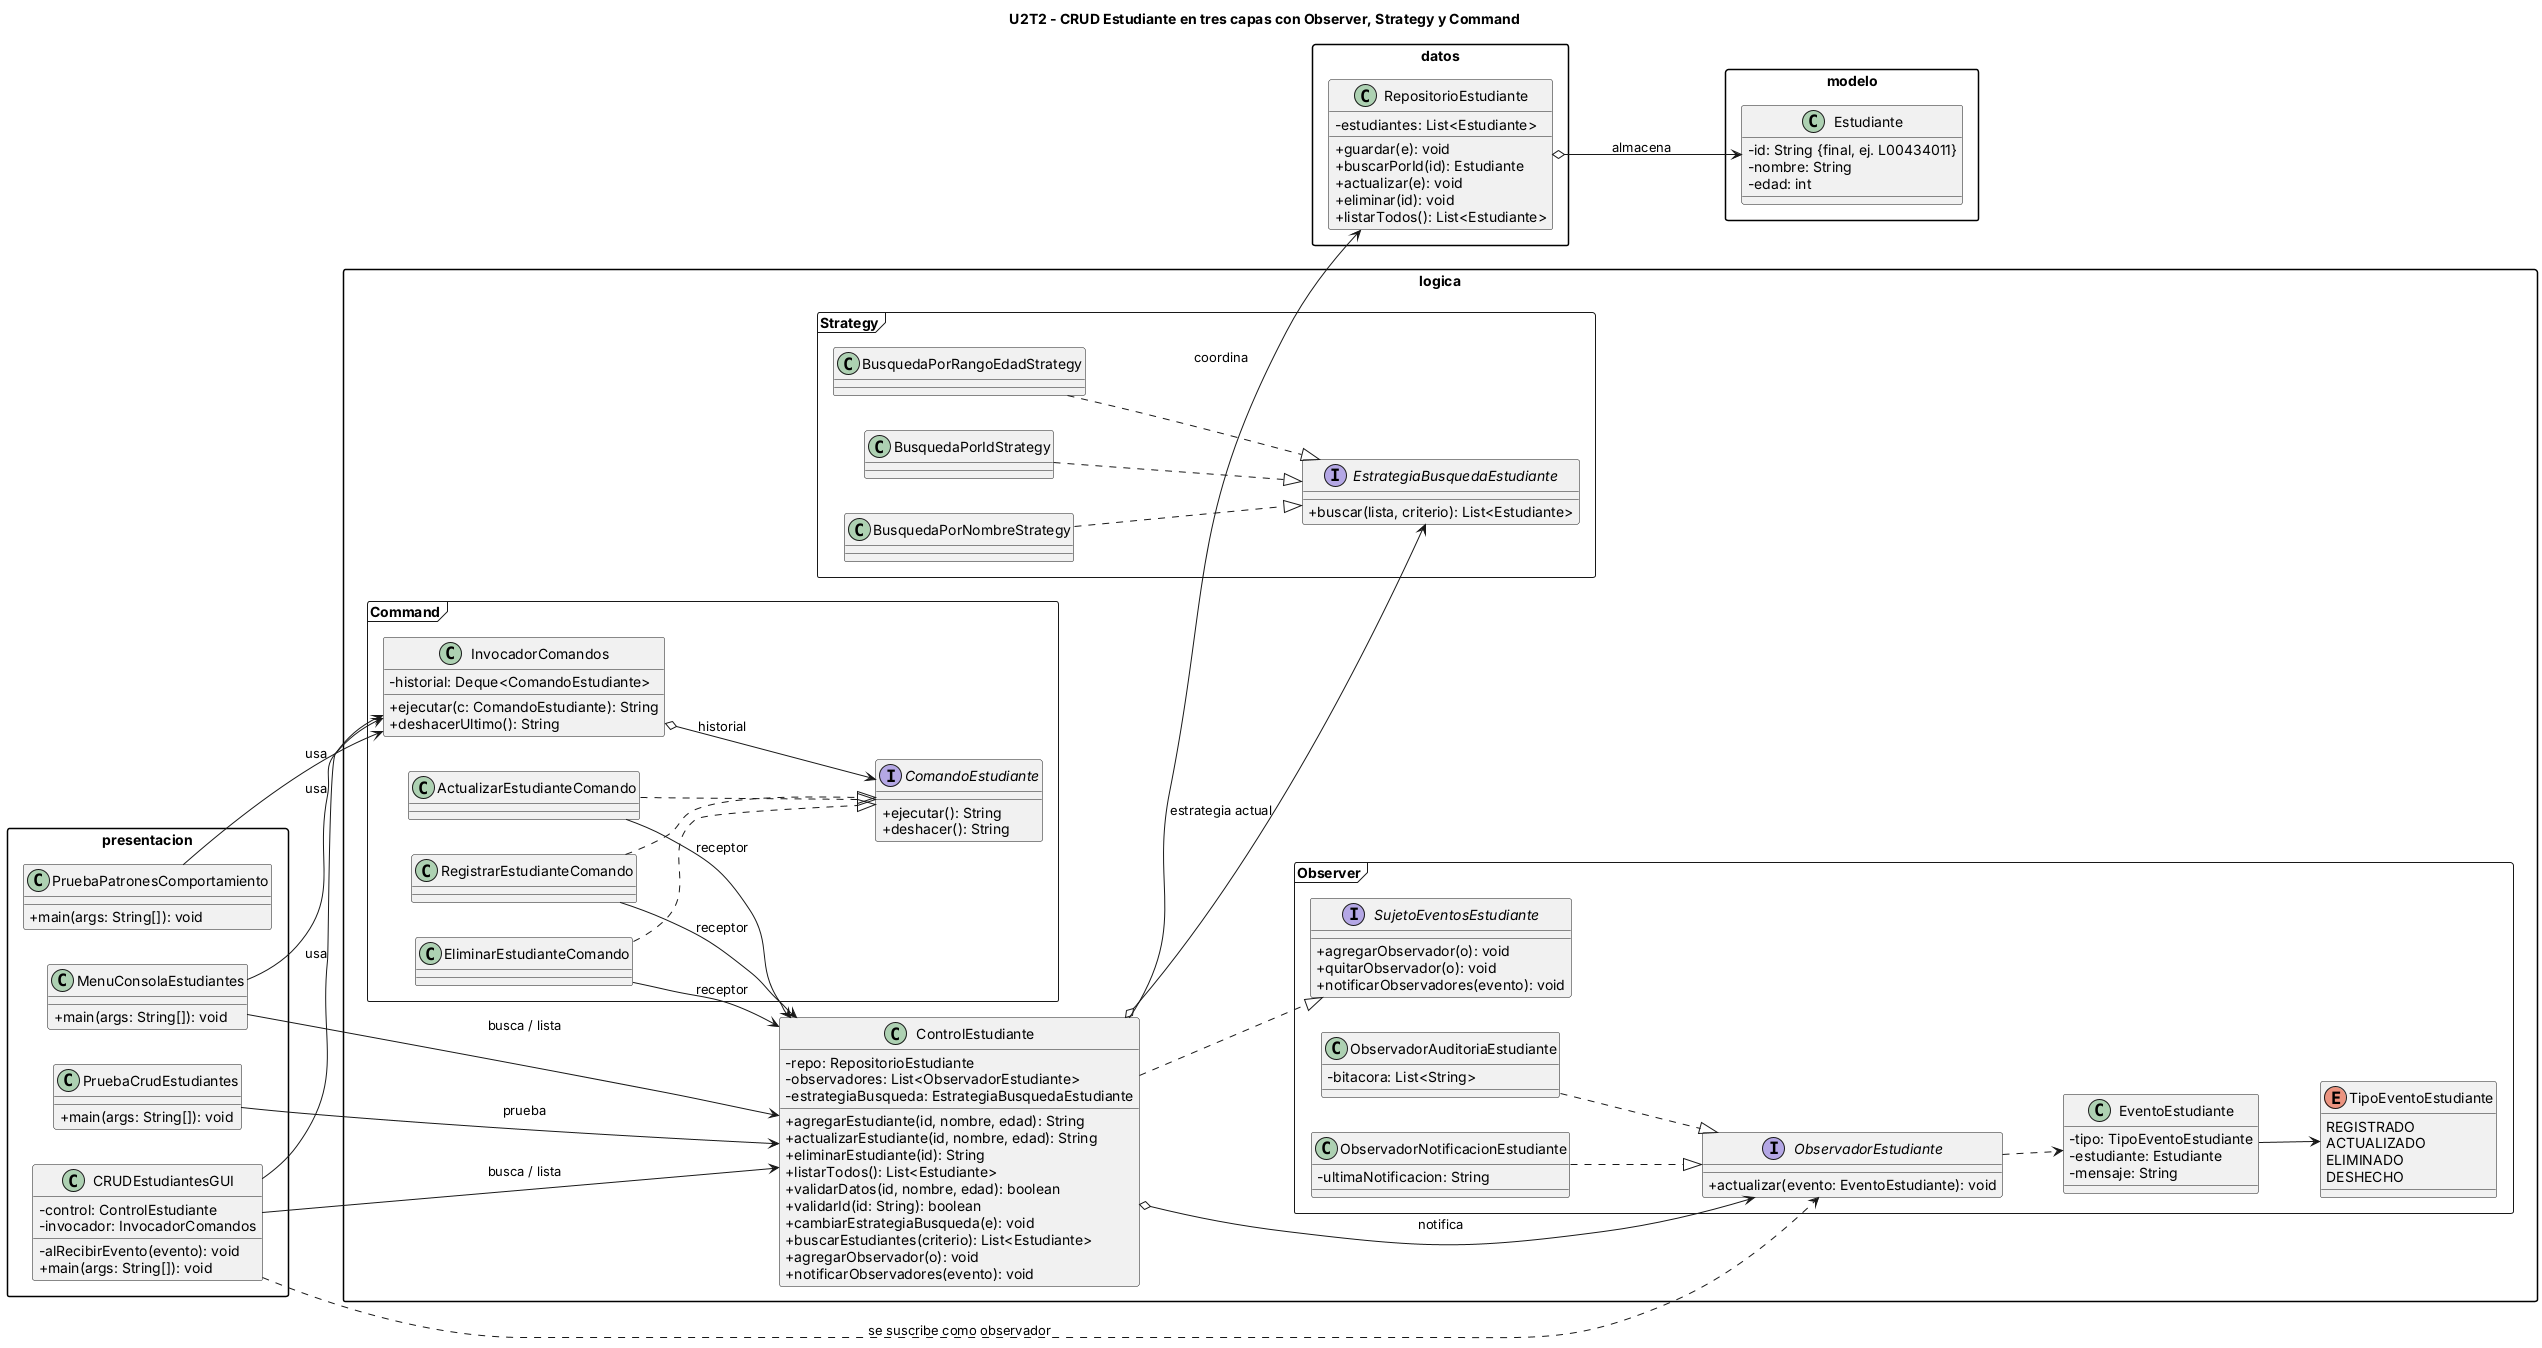

The diagram above was rendered by PlantUML. Its source (embedded in the PNG):
@startuml
title U2T2 - CRUD Estudiante en tres capas con Observer, Strategy y Command

skinparam packageStyle rectangle
skinparam classAttributeIconSize 0
skinparam shadowing false
left to right direction

package "presentacion" {
  class PruebaCrudEstudiantes {
    + main(args: String[]): void
  }
  class PruebaPatronesComportamiento {
    + main(args: String[]): void
  }
  class MenuConsolaEstudiantes {
    + main(args: String[]): void
  }
  class CRUDEstudiantesGUI {
    - control: ControlEstudiante
    - invocador: InvocadorComandos
    - alRecibirEvento(evento): void
    + main(args: String[]): void
  }
}

package "logica" {
  class ControlEstudiante {
    - repo: RepositorioEstudiante
    - observadores: List<ObservadorEstudiante>
    - estrategiaBusqueda: EstrategiaBusquedaEstudiante
    + agregarEstudiante(id, nombre, edad): String
    + actualizarEstudiante(id, nombre, edad): String
    + eliminarEstudiante(id): String
    + listarTodos(): List<Estudiante>
    + validarDatos(id, nombre, edad): boolean
    + validarId(id: String): boolean
    + cambiarEstrategiaBusqueda(e): void
    + buscarEstudiantes(criterio): List<Estudiante>
    + agregarObservador(o): void
    + notificarObservadores(evento): void
  }

  package "Observer" <<Frame>> {
    interface SujetoEventosEstudiante {
      + agregarObservador(o): void
      + quitarObservador(o): void
      + notificarObservadores(evento): void
    }
    interface ObservadorEstudiante {
      + actualizar(evento: EventoEstudiante): void
    }
    class ObservadorAuditoriaEstudiante {
      - bitacora: List<String>
    }
    class ObservadorNotificacionEstudiante {
      - ultimaNotificacion: String
    }
    class EventoEstudiante {
      - tipo: TipoEventoEstudiante
      - estudiante: Estudiante
      - mensaje: String
    }
    enum TipoEventoEstudiante {
      REGISTRADO
      ACTUALIZADO
      ELIMINADO
      DESHECHO
    }
  }

  package "Strategy" <<Frame>> {
    interface EstrategiaBusquedaEstudiante {
      + buscar(lista, criterio): List<Estudiante>
    }
    class BusquedaPorIdStrategy
    class BusquedaPorNombreStrategy
    class BusquedaPorRangoEdadStrategy
  }

  package "Command" <<Frame>> {
    interface ComandoEstudiante {
      + ejecutar(): String
      + deshacer(): String
    }
    class RegistrarEstudianteComando
    class ActualizarEstudianteComando
    class EliminarEstudianteComando
    class InvocadorComandos {
      - historial: Deque<ComandoEstudiante>
      + ejecutar(c: ComandoEstudiante): String
      + deshacerUltimo(): String
    }
  }
}

package "datos" {
  class RepositorioEstudiante {
    - estudiantes: List<Estudiante>
    + guardar(e): void
    + buscarPorId(id): Estudiante
    + actualizar(e): void
    + eliminar(id): void
    + listarTodos(): List<Estudiante>
  }
}

package "modelo" {
  class Estudiante {
    - id: String {final, ej. L00434011}
    - nombre: String
    - edad: int
  }
}

' Capas
PruebaCrudEstudiantes --> ControlEstudiante : prueba
PruebaPatronesComportamiento --> InvocadorComandos : usa
MenuConsolaEstudiantes --> InvocadorComandos : usa
MenuConsolaEstudiantes --> ControlEstudiante : busca / lista
CRUDEstudiantesGUI --> InvocadorComandos : usa
CRUDEstudiantesGUI --> ControlEstudiante : busca / lista
CRUDEstudiantesGUI ..> ObservadorEstudiante : se suscribe como observador
ControlEstudiante --> RepositorioEstudiante : coordina
RepositorioEstudiante o--> Estudiante : almacena

' Observer
ControlEstudiante ..|> SujetoEventosEstudiante
ControlEstudiante o--> ObservadorEstudiante : notifica
ObservadorAuditoriaEstudiante ..|> ObservadorEstudiante
ObservadorNotificacionEstudiante ..|> ObservadorEstudiante
ObservadorEstudiante ..> EventoEstudiante
EventoEstudiante --> TipoEventoEstudiante

' Strategy
ControlEstudiante o--> EstrategiaBusquedaEstudiante : estrategia actual
BusquedaPorIdStrategy ..|> EstrategiaBusquedaEstudiante
BusquedaPorNombreStrategy ..|> EstrategiaBusquedaEstudiante
BusquedaPorRangoEdadStrategy ..|> EstrategiaBusquedaEstudiante

' Command
InvocadorComandos o--> ComandoEstudiante : historial
RegistrarEstudianteComando ..|> ComandoEstudiante
ActualizarEstudianteComando ..|> ComandoEstudiante
EliminarEstudianteComando ..|> ComandoEstudiante
RegistrarEstudianteComando --> ControlEstudiante : receptor
ActualizarEstudianteComando --> ControlEstudiante : receptor
EliminarEstudianteComando --> ControlEstudiante : receptor
@enduml